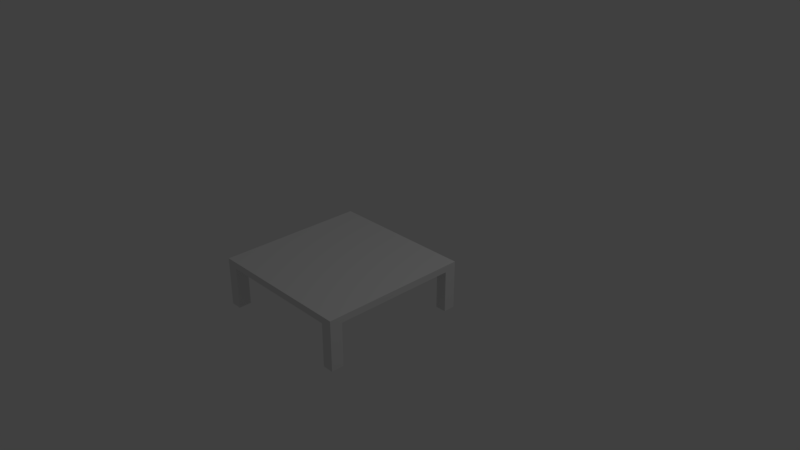 # Source: Table.blend  (saved by Blender 2.79.0; exported with 4.5.12 LTS)
import bpy
from mathutils import Matrix  # noqa: F401  (used for matrix-valued properties, if any)

bpy.ops.wm.read_factory_settings(use_empty=True)
scene = bpy.context.scene
scene.name = 'Scene'

# ---- collections
col_collection_1 = bpy.data.collections.new('Collection 1'); scene.collection.children.link(col_collection_1)

# ---- materials (node trees are filled in below, after node groups)
mat_material_001 = bpy.data.materials.new('Material.001')
mat_material_001.alpha_threshold = 0.0
mat_material_001.use_transparent_shadow = False
mat_material_001.preview_render_type = 'CUBE'
mat_material_001.roughness = 0.5

# ---- material node trees

# ---- world
world_world = bpy.data.worlds.new('World'); scene.world = world_world
world_world.color = (0.05088, 0.05088, 0.05088)
world_world.use_sun_shadow = False
world_world.sun_shadow_jitter_overblur = 0.0
world_world.cycles.sampling_method = 'MANUAL'

# ---- cameras
cam_camera = bpy.data.cameras.new('Camera')
cam_camera.clip_end = 100.0
cam_camera.lens = 35.0
cam_camera.sensor_width = 32.0
cam_camera.sensor_height = 18.0
cam_camera.ortho_scale = 7.314
cam_camera.dof.focus_distance = 0.0
cam_camera.dof.aperture_fstop = 128.0

# ---- lights
light_lamp = bpy.data.lights.new('Lamp', 'POINT')
light_lamp.transmission_factor = 0.0
light_lamp.cutoff_distance = 30.0
light_lamp.energy = 100.0
light_lamp.shadow_buffer_clip_start = 1.001
light_lamp.shadow_soft_size = 0.1
light_lamp.shadow_maximum_resolution = 0.006
light_lamp.use_absolute_resolution = True

# ---- meshes
me_plane_001 = bpy.data.meshes.new('Plane.001')
me_plane_001.from_pydata([(-1.0, -1.0, 0.0), (-1.0, 1.0, 0.0), (1.0, 1.0, 0.0), (-1.0, -1.0, 0.09142), (1.0, -1.0, 0.0), (-1.0, 1.0, 0.09142), (1.0, 1.0, 0.09142), (-0.8522, -1.0, 0.0), (-0.8522, 1.0, 0.0), (-0.8522, -1.0, 0.09142), (-0.8522, 1.0, 0.09142), (0.8523, 1.0, 0.0), (0.8523, 1.0, 0.09142), (-1.0, -0.8299, 0.0), (-1.0, -0.8299, 0.09142), (-0.8522, -0.8299, 0.09142), (-0.8522, -0.8299, 0.0), (1.0, 0.8396, 0.0), (1.0, 0.8396, 0.09142), (-0.8522, 0.8396, 0.09142), (0.8523, 0.8396, 0.09142), (-1.0, 0.8396, 0.0), (-1.0, 0.8396, 0.09142), (-0.8522, 0.8396, 0.0), (0.8523, 0.8396, 0.0), (1.0, -1.0, 0.09142), (0.8523, -1.0, 0.0), (0.8523, -1.0, 0.09142), (1.0, -0.8299, 0.0), (1.0, -0.8299, 0.09142), (0.8523, -0.8299, 0.09142), (0.8523, -0.8299, 0.0), (0.8523, -1.0, -0.5851), (1.0, -1.0, -0.5851), (1.0, -0.8299, -0.5851), (0.8523, -0.8299, -0.5851), (-1.0, -1.0, -0.5659), (-1.0, 1.0, -0.5659), (1.0, 1.0, -0.5659), (-0.8522, -1.0, -0.5659), (-0.8522, 1.0, -0.5659), (0.8523, 1.0, -0.5659), (-1.0, -0.8299, -0.5659), (-0.8522, -0.8299, -0.5659), (1.0, 0.8396, -0.5659), (-1.0, 0.8396, -0.5659), (-0.8522, 0.8396, -0.5659), (0.8523, 0.8396, -0.5659)], [], [(7, 0, 36, 39), (20, 18, 6, 12), (8, 1, 5, 10), (17, 2, 6, 18), (13, 0, 3, 14), (0, 7, 9, 3), (11, 8, 10, 12), (22, 19, 10, 5), (11, 2, 38, 41), (2, 11, 12, 6), (7, 26, 27, 9), (19, 20, 12, 10), (17, 24, 47, 44), (7, 16, 31, 26), (9, 27, 30, 15), (3, 9, 15, 14), (21, 13, 14, 22), (1, 21, 22, 5), (16, 23, 24, 31), (15, 30, 20, 19), (21, 1, 37, 45), (14, 15, 19, 22), (28, 17, 18, 29), (30, 29, 18, 20), (31, 24, 17, 28), (26, 4, 25, 27), (4, 28, 29, 25), (27, 25, 29, 30), (28, 4, 33, 34), (32, 35, 34, 33), (4, 26, 32, 33), (31, 28, 34, 35), (26, 31, 35, 32), (47, 41, 38, 44), (45, 37, 40, 46), (40, 8, 23, 46), (36, 42, 43, 39), (13, 16, 43, 42), (24, 11, 41, 47), (2, 17, 44, 38), (16, 7, 39, 43), (45, 46, 23, 21), (11, 24, 23, 8), (1, 8, 40, 37), (0, 13, 42, 36)])
_uv = me_plane_001.uv_layers.new(name='UVMap')
_uv.uv.foreach_set('vector', [0.1703, 0.5369, 0.1703, 0.5, 0.2958, 0.5, 0.2958, 0.5369, 0.4107, 0.4599, 0.4435, 0.4599, 0.4435, 0.5, 0.4107, 0.5, 0.8745, 0.4631, 0.8745, 0.5, 0.8542, 0.5, 0.8542, 0.4631, 0.02027, 0.9599, 0.02027, 1.0, 1.157e-07, 1.0, 1.503e-07, 0.9599, 0.7288, 0.9575, 0.7288, 1.0, 0.7085, 1.0, 0.7085, 0.9575, 0.1703, 0.5, 0.1703, 0.5369, 0.15, 0.5369, 0.15, 0.5, 0.8745, 0.03693, 0.8745, 0.4631, 0.8542, 0.4631, 0.8542, 0.03693, 0.0, 0.4599, 0.03277, 0.4599, 0.03277, 0.5, 0.0, 0.5, 0.8745, 0.03693, 0.8745, 2.98e-08, 1.0, 0.0, 1.0, 0.03693, 0.8745, 2.98e-08, 0.8745, 0.03693, 0.8542, 0.03693, 0.8542, 2.98e-08, 0.1703, 0.5369, 0.1703, 0.9631, 0.15, 0.9631, 0.15, 0.5369, 0.03277, 0.4599, 0.4107, 0.4599, 0.4107, 0.5, 0.03277, 0.5, 0.4438, 0.5, 0.4766, 0.5, 0.4766, 0.6415, 0.4438, 0.6415, 0.8542, 7.451e-08, 0.8542, 0.04253, 0.4763, 0.04253, 0.4763, 0.0, 0.03277, 0.0, 0.4107, 2.98e-08, 0.4107, 0.04253, 0.03277, 0.04253, 3.965e-08, 0.0, 0.03277, 0.0, 0.03277, 0.04253, 2.643e-08, 0.04253, 0.7288, 0.5401, 0.7288, 0.9575, 0.7085, 0.9575, 0.7085, 0.5401, 0.7288, 0.5, 0.7288, 0.5401, 0.7085, 0.5401, 0.7085, 0.5, 0.8542, 0.04253, 0.8542, 0.4599, 0.4763, 0.4599, 0.4763, 0.04253, 0.03277, 0.04253, 0.4107, 0.04253, 0.4107, 0.4599, 0.03277, 0.4599, 0.7288, 0.5401, 0.7288, 0.5, 0.8542, 0.5, 0.8542, 0.5401, 2.643e-08, 0.04253, 0.03277, 0.04253, 0.03277, 0.4599, 0.0, 0.4599, 0.02027, 0.5425, 0.02027, 0.9599, 1.503e-07, 0.9599, 1.322e-08, 0.5425, 0.4107, 0.04253, 0.4435, 0.04253, 0.4435, 0.4599, 0.4107, 0.4599, 0.4763, 0.04253, 0.4763, 0.4599, 0.4435, 0.4599, 0.4435, 0.04253, 0.1703, 0.9631, 0.1703, 1.0, 0.15, 1.0, 0.15, 0.9631, 0.02027, 0.5, 0.02027, 0.5425, 1.322e-08, 0.5425, 0.0, 0.5, 0.4107, 2.98e-08, 0.4435, 4.47e-08, 0.4435, 0.04253, 0.4107, 0.04253, 0.02027, 0.5425, 0.02027, 0.5, 0.15, 0.5, 0.15, 0.5425, 0.4766, 0.5851, 0.4766, 0.5425, 0.5094, 0.5425, 0.5094, 0.5851, 0.1703, 1.0, 0.1703, 0.9631, 0.3, 0.9631, 0.3, 1.0, 0.4111, 0.6415, 0.4438, 0.6415, 0.4438, 0.7877, 0.4111, 0.7877, 0.3, 0.5, 0.3378, 0.5, 0.3378, 0.6463, 0.3, 0.6463, 0.5094, 0.5401, 0.5094, 0.5, 0.5421, 0.5, 0.5421, 0.5401, 0.5094, 0.5826, 0.5094, 0.5425, 0.5421, 0.5425, 0.5421, 0.5826, 0.3755, 0.6415, 0.3755, 0.5, 0.4111, 0.5, 0.4111, 0.6415, 0.4766, 0.5425, 0.4766, 0.5, 0.5094, 0.5, 0.5094, 0.5425, 0.3783, 0.6415, 0.4111, 0.6415, 0.4111, 0.7829, 0.3783, 0.7829, 0.3378, 0.6415, 0.3734, 0.6415, 0.3734, 0.7829, 0.3378, 0.7829, 0.02027, 1.0, 0.02027, 0.9599, 0.1458, 0.9599, 0.1458, 1.0, 0.3378, 0.5, 0.3755, 0.5, 0.3755, 0.6415, 0.3378, 0.6415, 0.4438, 0.6415, 0.4111, 0.6415, 0.4111, 0.5, 0.4438, 0.5, 0.4763, 0.5, 0.4763, 0.4599, 0.8542, 0.4599, 0.8542, 0.5, 0.8745, 0.5, 0.8745, 0.4631, 1.0, 0.4631, 1.0, 0.5, 0.7288, 1.0, 0.7288, 0.9575, 0.8542, 0.9575, 0.8542, 1.0])
me_plane_001.materials.append(mat_material_001)
me_plane_001.use_remesh_preserve_volume = False
me_plane_001.use_remesh_preserve_attributes = False
me_plane_001.use_mirror_vertex_groups = False
me_plane_001.update()

# ---- objects
ob_table = bpy.data.objects.new('Table', me_plane_001)
ob_lamp = bpy.data.objects.new('Lamp', light_lamp)
ob_camera = bpy.data.objects.new('Camera', cam_camera)

# ---- transforms, parenting, visibility, modifiers, constraints
ob_table.location = (0.006009, -0.4659, -0.004046)
ob_table.lineart.crease_threshold = 0.0
ob_lamp.location = (4.076, 1.005, 5.904)
ob_lamp.rotation_euler = (0.6503, 0.05522, 1.866)
ob_lamp.lock_rotations_4d = False
ob_lamp.empty_display_type = 'ARROWS'
ob_lamp.color = (0.0, 0.0, 0.0, 0.0)
ob_lamp.lineart.crease_threshold = 0.0
ob_camera.location = (7.481, -6.508, 5.344)
ob_camera.rotation_euler = (1.109, 0.0, 0.8149)
ob_camera.lock_rotations_4d = False
ob_camera.empty_display_type = 'ARROWS'
ob_camera.color = (0.0, 0.0, 0.0, 0.0)
ob_camera.display_type = 'WIRE'
ob_camera.lineart.crease_threshold = 0.0

# ---- collection membership
col_collection_1.objects.link(ob_table)
col_collection_1.objects.link(ob_lamp)
col_collection_1.objects.link(ob_camera)

# ---- scene / render settings (as saved in the file)
scene.camera = ob_camera
scene.frame_start = 1; scene.frame_end = 250; scene.frame_set(1)
scene.render.engine = 'BLENDER_EEVEE_NEXT'
scene.render.resolution_percentage = 50
scene.render.dither_intensity = 0.0
scene.cycles.use_denoising = False
scene.cycles.samples = 128
scene.cycles.sampling_pattern = 'TABULATED_SOBOL'
scene.cycles.use_adaptive_sampling = False
scene.cycles.use_light_tree = False
scene.cycles.blur_glossy = 0.0
scene.cycles.sample_clamp_indirect = 0.0
scene.view_settings.view_transform = 'Standard'
bpy.context.view_layer.update()
